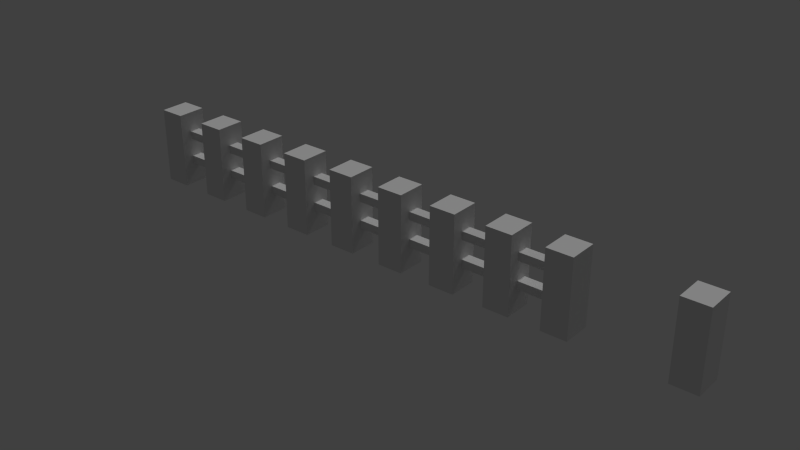 # Source: Fence0.blend  (saved by Blender 2.75.0; exported with 4.5.12 LTS)
import bpy
from mathutils import Matrix  # noqa: F401  (used for matrix-valued properties, if any)

bpy.ops.wm.read_factory_settings(use_empty=True)
scene = bpy.context.scene
scene.name = 'Scene'

# ---- collections
col_collection_1 = bpy.data.collections.new('Collection 1'); scene.collection.children.link(col_collection_1)

# ---- materials (node trees are filled in below, after node groups)
mat_material = bpy.data.materials.new('Material')
mat_material.alpha_threshold = 0.0
mat_material.use_transparent_shadow = False
mat_material.roughness = 0.5

# ---- material node trees

# ---- world
world_world = bpy.data.worlds.new('World'); scene.world = world_world
world_world.color = (0.05088, 0.05088, 0.05088)
world_world.use_sun_shadow = False
world_world.sun_shadow_jitter_overblur = 0.0
world_world.cycles.sampling_method = 'MANUAL'
world_world.cycles.sample_map_resolution = 256

# ---- lights
light_point = bpy.data.lights.new('Point', 'SUN')
light_point.transmission_factor = 0.0
light_point.angle = 0.1993
light_point.energy = 1.0
light_point.shadow_buffer_clip_start = 0.5
light_point.shadow_soft_size = 0.1
light_point.shadow_cascade_max_distance = 1000.0
light_point.cycles.use_multiple_importance_sampling = False

# ---- meshes
me_untitled_002 = bpy.data.meshes.new('Untitled.002')
me_untitled_002.from_pydata([(1.062, 1.382, 0.01353), (1.062, 1.382, -0.03517), (-1.801, 1.382, 0.01353), (-1.801, 1.382, -0.03517), (1.062, 0.9991, 0.01353), (1.062, 0.9991, -0.03517), (-1.801, 0.9991, -0.03517), (-1.801, 0.9991, 0.01353), (1.062, 2.632, 0.01353), (1.062, 2.632, -0.03517), (-1.801, 2.632, 0.01353), (-1.801, 2.632, -0.03517), (1.062, 2.249, 0.01353), (1.062, 2.249, -0.03517), (-1.801, 2.249, -0.03517), (-1.801, 2.249, 0.01353), (-0.07871, 3.563, -0.06665), (0.08171, 3.563, -0.06665), (-0.07871, -0.001767, -0.06665), (0.08171, -0.001767, -0.06665), (-0.07871, 3.563, 0.06665), (0.08171, 3.563, 0.06665), (0.08171, -0.001767, 0.06665), (-0.07871, -0.001767, 0.06665), (0.2768, 3.563, -0.06665), (0.4373, 3.563, -0.06665), (0.2768, -0.001767, -0.06665), (0.4373, -0.001767, -0.06665), (0.2768, 3.563, 0.06665), (0.4373, 3.563, 0.06665), (0.4373, -0.001767, 0.06665), (0.2768, -0.001767, 0.06665), (0.6324, 3.563, -0.06665), (0.7928, 3.563, -0.06665), (0.6324, -0.001767, -0.06665), (0.7928, -0.001767, -0.06665), (0.6324, 3.563, 0.06665), (0.7928, 3.563, 0.06665), (0.7928, -0.001767, 0.06665), (0.6324, -0.001767, 0.06665), (0.988, 3.563, -0.06665), (1.148, 3.563, -0.06665), (0.988, -0.001767, -0.06665), (1.148, -0.001767, -0.06665), (0.988, 3.563, 0.06665), (1.148, 3.563, 0.06665), (1.148, -0.001767, 0.06665), (0.988, -0.001767, 0.06665), (1.699, 3.563, -0.06665), (1.859, 3.563, -0.06665), (1.699, -0.001767, -0.06665), (1.859, -0.001767, -0.06665), (1.699, 3.563, 0.06665), (1.859, 3.563, 0.06665), (1.859, -0.001767, 0.06665), (1.699, -0.001767, 0.06665), (-0.4343, 3.563, -0.06665), (-0.2738, 3.563, -0.06665), (-0.4343, -0.001767, -0.06665), (-0.2738, -0.001767, -0.06665), (-0.4343, 3.563, 0.06665), (-0.2738, 3.563, 0.06665), (-0.2738, -0.001767, 0.06665), (-0.4343, -0.001767, 0.06665), (-0.7898, 3.563, -0.06665), (-0.6294, 3.563, -0.06665), (-0.7898, -0.001767, -0.06665), (-0.6294, -0.001767, -0.06665), (-0.7898, 3.563, 0.06665), (-0.6294, 3.563, 0.06665), (-0.6294, -0.001767, 0.06665), (-0.7898, -0.001767, 0.06665), (-1.145, 3.563, -0.06665), (-0.985, 3.563, -0.06665), (-1.145, -0.001767, -0.06665), (-0.985, -0.001767, -0.06665), (-1.145, 3.563, 0.06665), (-0.985, 3.563, 0.06665), (-0.985, -0.001767, 0.06665), (-1.145, -0.001767, 0.06665), (-1.501, 3.563, -0.06665), (-1.341, 3.563, -0.06665), (-1.501, -0.001767, -0.06665), (-1.341, -0.001767, -0.06665), (-1.501, 3.563, 0.06665), (-1.341, 3.563, 0.06665), (-1.341, -0.001767, 0.06665), (-1.501, -0.001767, 0.06665), (-1.856, 3.563, -0.06665), (-1.696, 3.563, -0.06665), (-1.856, -0.001767, -0.06665), (-1.696, -0.001767, -0.06665), (-1.856, 3.563, 0.06665), (-1.696, 3.563, 0.06665), (-1.696, -0.001767, 0.06665), (-1.856, -0.001767, 0.06665)], [], [(4, 7, 6, 5), (0, 1, 3, 2), (1, 5, 6, 3), (2, 7, 4, 0), (12, 15, 14, 13), (8, 9, 11, 10), (9, 13, 14, 11), (10, 15, 12, 8), (20, 23, 22, 21), (16, 17, 19, 18), (17, 21, 22, 19), (18, 23, 20, 16), (17, 16, 20, 21), (28, 31, 30, 29), (24, 25, 27, 26), (25, 29, 30, 27), (26, 31, 28, 24), (25, 24, 28, 29), (36, 39, 38, 37), (32, 33, 35, 34), (33, 37, 38, 35), (34, 39, 36, 32), (33, 32, 36, 37), (44, 47, 46, 45), (40, 41, 43, 42), (41, 45, 46, 43), (42, 47, 44, 40), (41, 40, 44, 45), (52, 55, 54, 53), (48, 49, 51, 50), (49, 53, 54, 51), (50, 55, 52, 48), (49, 48, 52, 53), (60, 63, 62, 61), (56, 57, 59, 58), (57, 61, 62, 59), (58, 63, 60, 56), (57, 56, 60, 61), (68, 71, 70, 69), (64, 65, 67, 66), (65, 69, 70, 67), (66, 71, 68, 64), (65, 64, 68, 69), (76, 79, 78, 77), (72, 73, 75, 74), (73, 77, 78, 75), (74, 79, 76, 72), (73, 72, 76, 77), (84, 87, 86, 85), (80, 81, 83, 82), (81, 85, 86, 83), (82, 87, 84, 80), (81, 80, 84, 85), (92, 95, 94, 93), (88, 89, 91, 90), (89, 93, 94, 91), (90, 95, 92, 88), (89, 88, 92, 93)])
me_untitled_002.polygons.foreach_set('use_smooth', [True] * 58)
_k = set([(0, 2), (1, 3), (4, 7), (5, 6), (8, 10), (9, 11), (12, 15), (13, 14), (16, 17), (16, 18), (16, 20), (17, 19), (17, 21), (20, 21), (20, 23), (21, 22), (24, 25), (24, 26), (24, 28), (25, 27), (25, 29), (28, 29), (28, 31), (29, 30), (32, 33), (32, 34), (32, 36), (33, 35), (33, 37), (36, 37), (36, 39), (37, 38), (40, 41), (40, 42), (40, 44), (41, 43), (41, 45), (44, 45), (44, 47), (45, 46), (48, 49), (48, 50), (48, 52), (49, 51), (49, 53), (52, 53), (52, 55), (53, 54), (56, 57), (56, 58), (56, 60), (57, 59), (57, 61), (60, 61), (60, 63), (61, 62), (64, 65), (64, 66), (64, 68), (65, 67), (65, 69), (68, 69), (68, 71), (69, 70), (72, 73), (72, 74), (72, 76), (73, 75), (73, 77), (76, 77), (76, 79), (77, 78), (80, 81), (80, 82), (80, 84), (81, 83), (81, 85), (84, 85), (84, 87), (85, 86), (88, 89), (88, 90), (88, 92), (89, 91), (89, 93), (92, 93), (92, 95), (93, 94)])
me_untitled_002.attributes.new('sharp_edge', 'BOOLEAN', 'EDGE').data.foreach_set('value', [ (min(e.vertices), max(e.vertices)) in _k for e in me_untitled_002.edges])
_uv = me_untitled_002.uv_layers.new(name='map1')
_uv.uv.foreach_set('vector', [1.0, 0.0, 0.0, 0.0, 0.0, 1.0, 1.0, 1.0, 1.0, 0.0, 1.0, 1.0, 0.0, 1.0, 0.0, 0.0, 1.0, 1.0, 1.0, 1.0, 0.0, 1.0, 0.0, 1.0, 0.0, 0.0, 0.0, 0.0, 1.0, 0.0, 1.0, 0.0, 1.0, 0.0, 0.0, 0.0, 0.0, 1.0, 1.0, 1.0, 1.0, 0.0, 1.0, 1.0, 0.0, 1.0, 0.0, 0.0, 1.0, 1.0, 1.0, 1.0, 0.0, 1.0, 0.0, 1.0, 0.0, 0.0, 0.0, 0.0, 1.0, 0.0, 1.0, 0.0, 0.5625, 0.0, 0.557, 0.1348, 0.5855, 0.1348, 0.6224, 0.0, 0.5625, 1.0, 0.6224, 1.0, 0.5855, 0.6111, 0.557, 0.6111, 0.6224, 1.0, 0.6224, 0.0, 0.5855, 0.1348, 0.5855, 0.6111, 0.557, 0.6111, 0.557, 0.1348, 0.5625, 0.0, 0.5625, 1.0, 0.6224, 1.0, 0.5625, 1.0, 0.5625, 0.0, 0.6224, 0.0, 0.5625, 0.0, 0.557, 0.1348, 0.5855, 0.1348, 0.6224, 0.0, 0.5625, 1.0, 0.6224, 1.0, 0.5855, 0.6111, 0.557, 0.6111, 0.6224, 1.0, 0.6224, 0.0, 0.5855, 0.1348, 0.5855, 0.6111, 0.557, 0.6111, 0.557, 0.1348, 0.5625, 0.0, 0.5625, 1.0, 0.6224, 1.0, 0.5625, 1.0, 0.5625, 0.0, 0.6224, 0.0, 0.5625, 0.0, 0.557, 0.1348, 0.5855, 0.1348, 0.6224, 0.0, 0.5625, 1.0, 0.6224, 1.0, 0.5855, 0.6111, 0.557, 0.6111, 0.6224, 1.0, 0.6224, 0.0, 0.5855, 0.1348, 0.5855, 0.6111, 0.557, 0.6111, 0.557, 0.1348, 0.5625, 0.0, 0.5625, 1.0, 0.6224, 1.0, 0.5625, 1.0, 0.5625, 0.0, 0.6224, 0.0, 0.5625, 0.0, 0.557, 0.1348, 0.5855, 0.1348, 0.6224, 0.0, 0.5625, 1.0, 0.6224, 1.0, 0.5855, 0.6111, 0.557, 0.6111, 0.6224, 1.0, 0.6224, 0.0, 0.5855, 0.1348, 0.5855, 0.6111, 0.557, 0.6111, 0.557, 0.1348, 0.5625, 0.0, 0.5625, 1.0, 0.6224, 1.0, 0.5625, 1.0, 0.5625, 0.0, 0.6224, 0.0, 0.5625, 0.0, 0.557, 0.1348, 0.5855, 0.1348, 0.6224, 0.0, 0.5625, 1.0, 0.6224, 1.0, 0.5855, 0.6111, 0.557, 0.6111, 0.6224, 1.0, 0.6224, 0.0, 0.5855, 0.1348, 0.5855, 0.6111, 0.557, 0.6111, 0.557, 0.1348, 0.5625, 0.0, 0.5625, 1.0, 0.6224, 1.0, 0.5625, 1.0, 0.5625, 0.0, 0.6224, 0.0, 0.5625, 0.0, 0.557, 0.1348, 0.5855, 0.1348, 0.6224, 0.0, 0.5625, 1.0, 0.6224, 1.0, 0.5855, 0.6111, 0.557, 0.6111, 0.6224, 1.0, 0.6224, 0.0, 0.5855, 0.1348, 0.5855, 0.6111, 0.557, 0.6111, 0.557, 0.1348, 0.5625, 0.0, 0.5625, 1.0, 0.6224, 1.0, 0.5625, 1.0, 0.5625, 0.0, 0.6224, 0.0, 0.5625, 0.0, 0.557, 0.1348, 0.5855, 0.1348, 0.6224, 0.0, 0.5625, 1.0, 0.6224, 1.0, 0.5855, 0.6111, 0.557, 0.6111, 0.6224, 1.0, 0.6224, 0.0, 0.5855, 0.1348, 0.5855, 0.6111, 0.557, 0.6111, 0.557, 0.1348, 0.5625, 0.0, 0.5625, 1.0, 0.6224, 1.0, 0.5625, 1.0, 0.5625, 0.0, 0.6224, 0.0, 0.5625, 0.0, 0.557, 0.1348, 0.5855, 0.1348, 0.6224, 0.0, 0.5625, 1.0, 0.6224, 1.0, 0.5855, 0.6111, 0.557, 0.6111, 0.6224, 1.0, 0.6224, 0.0, 0.5855, 0.1348, 0.5855, 0.6111, 0.557, 0.6111, 0.557, 0.1348, 0.5625, 0.0, 0.5625, 1.0, 0.6224, 1.0, 0.5625, 1.0, 0.5625, 0.0, 0.6224, 0.0, 0.5625, 0.0, 0.557, 0.1348, 0.5855, 0.1348, 0.6224, 0.0, 0.5625, 1.0, 0.6224, 1.0, 0.5855, 0.6111, 0.557, 0.6111, 0.6224, 1.0, 0.6224, 0.0, 0.5855, 0.1348, 0.5855, 0.6111, 0.557, 0.6111, 0.557, 0.1348, 0.5625, 0.0, 0.5625, 1.0, 0.6224, 1.0, 0.5625, 1.0, 0.5625, 0.0, 0.6224, 0.0, 0.5625, 0.0, 0.557, 0.1348, 0.5855, 0.1348, 0.6224, 0.0, 0.5625, 1.0, 0.6224, 1.0, 0.5855, 0.6111, 0.557, 0.6111, 0.6224, 1.0, 0.6224, 0.0, 0.5855, 0.1348, 0.5855, 0.6111, 0.557, 0.6111, 0.557, 0.1348, 0.5625, 0.0, 0.5625, 1.0, 0.6224, 1.0, 0.5625, 1.0, 0.5625, 0.0, 0.6224, 0.0])
me_untitled_002.materials.append(mat_material)
me_untitled_002.use_remesh_preserve_volume = False
me_untitled_002.use_remesh_preserve_attributes = False
me_untitled_002.use_mirror_vertex_groups = False
me_untitled_002.update()
me_untitled_002.normals_split_custom_set([tuple(v) for v in zip(*[iter([0.0, -1.0, -6.839e-06, 0.0, -1.0, -6.839e-06, 0.0, -1.0, -6.839e-06, 0.0, -1.0, -6.839e-06, 0.0, 1.0, 2.907e-05, 0.0, 1.0, 2.907e-05, 0.0, 1.0, 2.907e-05, 0.0, 1.0, 2.907e-05, 0.0, -1.948e-08, -1.0, 0.0, -1.948e-08, -1.0, 0.0, -1.948e-08, -1.0, 0.0, -1.948e-08, -1.0, 0.0, 1.461e-08, 1.0, 0.0, 1.461e-08, 1.0, 0.0, 1.461e-08, 1.0, 0.0, 1.461e-08, 1.0, 0.0, -1.0, -6.839e-06, 0.0, -1.0, -6.839e-06, 0.0, -1.0, -6.839e-06, 0.0, -1.0, -6.839e-06, 0.0, 1.0, 3.078e-05, 0.0, 1.0, 3.078e-05, 0.0, 1.0, 3.078e-05, 0.0, 1.0, 3.078e-05, 0.0, -1.948e-08, -1.0, 0.0, -1.948e-08, -1.0, 0.0, -1.948e-08, -1.0, 0.0, -1.948e-08, -1.0, 0.0, 1.461e-08, 1.0, 0.0, 1.461e-08, 1.0, 0.0, 1.461e-08, 1.0, 0.0, 1.461e-08, 1.0, 0.0, 0.0, 1.0, 0.0, 0.0, 1.0, 0.0, 0.0, 1.0, 0.0, 0.0, 1.0, 0.0, 0.0, -1.0, 0.0, 0.0, -1.0, 0.0, 0.0, -1.0, 0.0, 0.0, -1.0, 1.0, 0.0, 0.0, 1.0, 0.0, 0.0, 1.0, 0.0, 0.0, 1.0, 0.0, 0.0, -1.0, 0.0, 0.0, -1.0, 0.0, 0.0, -1.0, 0.0, 0.0, -1.0, 0.0, 0.0, 0.0, 1.0, 0.0, 0.0, 1.0, 0.0, 0.0, 1.0, 0.0, 0.0, 1.0, 0.0, 0.0, 0.0, 1.0, 0.0, 0.0, 1.0, 0.0, 0.0, 1.0, 0.0, 0.0, 1.0, 0.0, 0.0, -1.0, 0.0, 0.0, -1.0, 0.0, 0.0, -1.0, 0.0, 0.0, -1.0, 1.0, 0.0, 0.0, 1.0, 0.0, 0.0, 1.0, 0.0, 0.0, 1.0, 0.0, 0.0, -1.0, 0.0, 0.0, -1.0, 0.0, 0.0, -1.0, 0.0, 0.0, -1.0, 0.0, 0.0, 0.0, 1.0, 0.0, 0.0, 1.0, 0.0, 0.0, 1.0, 0.0, 0.0, 1.0, 0.0, 0.0, 0.0, 1.0, 0.0, 0.0, 1.0, 0.0, 0.0, 1.0, 0.0, 0.0, 1.0, 0.0, 0.0, -1.0, 0.0, 0.0, -1.0, 0.0, 0.0, -1.0, 0.0, 0.0, -1.0, 1.0, 0.0, 0.0, 1.0, 0.0, 0.0, 1.0, 0.0, 0.0, 1.0, 0.0, 0.0, -1.0, 0.0, 0.0, -1.0, 0.0, 0.0, -1.0, 0.0, 0.0, -1.0, 0.0, 0.0, 0.0, 1.0, 0.0, 0.0, 1.0, 0.0, 0.0, 1.0, 0.0, 0.0, 1.0, 0.0, 0.0, 0.0, 1.0, 0.0, 0.0, 1.0, 0.0, 0.0, 1.0, 0.0, 0.0, 1.0, 0.0, 0.0, -1.0, 0.0, 0.0, -1.0, 0.0, 0.0, -1.0, 0.0, 0.0, -1.0, 1.0, 0.0, 0.0, 1.0, 0.0, 0.0, 1.0, 0.0, 0.0, 1.0, 0.0, 0.0, -1.0, 0.0, 0.0, -1.0, 0.0, 0.0, -1.0, 0.0, 0.0, -1.0, 0.0, 0.0, 0.0, 1.0, 0.0, 0.0, 1.0, 0.0, 0.0, 1.0, 0.0, 0.0, 1.0, 0.0, 0.0, 0.0, 1.0, 0.0, 0.0, 1.0, 0.0, 0.0, 1.0, 0.0, 0.0, 1.0, 0.0, 0.0, -1.0, 0.0, 0.0, -1.0, 0.0, 0.0, -1.0, 0.0, 0.0, -1.0, 1.0, 0.0, 0.0, 1.0, 0.0, 0.0, 1.0, 0.0, 0.0, 1.0, 0.0, 0.0, -1.0, 0.0, 0.0, -1.0, 0.0, 0.0, -1.0, 0.0, 0.0, -1.0, 0.0, 0.0, 0.0, 1.0, 0.0, 0.0, 1.0, 0.0, 0.0, 1.0, 0.0, 0.0, 1.0, 0.0, 0.0, 0.0, 1.0, 0.0, 0.0, 1.0, 0.0, 0.0, 1.0, 0.0, 0.0, 1.0, 0.0, 0.0, -1.0, 0.0, 0.0, -1.0, 0.0, 0.0, -1.0, 0.0, 0.0, -1.0, 1.0, 0.0, 0.0, 1.0, 0.0, 0.0, 1.0, 0.0, 0.0, 1.0, 0.0, 0.0, -1.0, 0.0, 0.0, -1.0, 0.0, 0.0, -1.0, 0.0, 0.0, -1.0, 0.0, 0.0, 0.0, 1.0, 0.0, 0.0, 1.0, 0.0, 0.0, 1.0, 0.0, 0.0, 1.0, 0.0, 0.0, 0.0, 1.0, 0.0, 0.0, 1.0, 0.0, 0.0, 1.0, 0.0, 0.0, 1.0, 0.0, 0.0, -1.0, 0.0, 0.0, -1.0, 0.0, 0.0, -1.0, 0.0, 0.0, -1.0, 1.0, 0.0, 0.0, 1.0, 0.0, 0.0, 1.0, 0.0, 0.0, 1.0, 0.0, 0.0, -1.0, 0.0, 0.0, -1.0, 0.0, 0.0, -1.0, 0.0, 0.0, -1.0, 0.0, 0.0, 0.0, 1.0, 0.0, 0.0, 1.0, 0.0, 0.0, 1.0, 0.0, 0.0, 1.0, 0.0, 0.0, 0.0, 1.0, 0.0, 0.0, 1.0, 0.0, 0.0, 1.0, 0.0, 0.0, 1.0, 0.0, 0.0, -1.0, 0.0, 0.0, -1.0, 0.0, 0.0, -1.0, 0.0, 0.0, -1.0, 1.0, 0.0, 0.0, 1.0, 0.0, 0.0, 1.0, 0.0, 0.0, 1.0, 0.0, 0.0, -1.0, 0.0, 0.0, -1.0, 0.0, 0.0, -1.0, 0.0, 0.0, -1.0, 0.0, 0.0, 0.0, 1.0, 0.0, 0.0, 1.0, 0.0, 0.0, 1.0, 0.0, 0.0, 1.0, 0.0, 0.0, 0.0, 1.0, 0.0, 0.0, 1.0, 0.0, 0.0, 1.0, 0.0, 0.0, 1.0, 0.0, 0.0, -1.0, 0.0, 0.0, -1.0, 0.0, 0.0, -1.0, 0.0, 0.0, -1.0, 1.0, 0.0, 0.0, 1.0, 0.0, 0.0, 1.0, 0.0, 0.0, 1.0, 0.0, 0.0, -1.0, 0.0, 0.0, -1.0, 0.0, 0.0, -1.0, 0.0, 0.0, -1.0, 0.0, 0.0, 0.0, 1.0, 0.0, 0.0, 1.0, 0.0, 0.0, 1.0, 0.0, 0.0, 1.0, 0.0, 0.0, 0.0, 1.0, 0.0, 0.0, 1.0, 0.0, 0.0, 1.0, 0.0, 0.0, 1.0, 0.0, 0.0, -1.0, 0.0, 0.0, -1.0, 0.0, 0.0, -1.0, 0.0, 0.0, -1.0, 1.0, 0.0, 0.0, 1.0, 0.0, 0.0, 1.0, 0.0, 0.0, 1.0, 0.0, 0.0, -1.0, 0.0, 0.0, -1.0, 0.0, 0.0, -1.0, 0.0, 0.0, -1.0, 0.0, 0.0, 0.0, 1.0, 0.0, 0.0, 1.0, 0.0, 0.0, 1.0, 0.0, 0.0, 1.0, 0.0])] * 3)])

# ---- objects
ob_point = bpy.data.objects.new('Point', light_point)
ob_fence_short_mesh = bpy.data.objects.new('fence_short_mesh', me_untitled_002)

# ---- transforms, parenting, visibility, modifiers, constraints
ob_point.location = (0.174, 3.0, 2.248)
ob_point.rotation_euler = (5.498, 0.0, 0.0)
ob_point.lineart.crease_threshold = 0.0
ob_fence_short_mesh.location = (0.0, 0.0, 0.0)
ob_fence_short_mesh.rotation_euler = (1.571, 0.0, 0.0)
ob_fence_short_mesh.scale = (2.25, 0.3, 3.0)
ob_fence_short_mesh.color = (0.8, 0.8, 0.8, 1.0)
ob_fence_short_mesh.lineart.crease_threshold = 0.0

# ---- collection membership
col_collection_1.objects.link(ob_point)
col_collection_1.objects.link(ob_fence_short_mesh)

# ---- scene / render settings (as saved in the file)
scene.frame_start = 1; scene.frame_end = 250; scene.frame_set(1)
scene.render.engine = 'BLENDER_EEVEE_NEXT'
scene.render.resolution_percentage = 50
scene.render.dither_intensity = 0.0
scene.cycles.use_denoising = False
scene.cycles.samples = 10
scene.cycles.sampling_pattern = 'TABULATED_SOBOL'
scene.cycles.light_sampling_threshold = 0.0
scene.cycles.use_adaptive_sampling = False
scene.cycles.use_light_tree = False
scene.cycles.blur_glossy = 0.0
scene.cycles.pixel_filter_type = 'GAUSSIAN'
scene.cycles.sample_clamp_indirect = 0.0
scene.view_settings.view_transform = 'Standard'
bpy.context.view_layer.update()

# ---- added for rendering (the .blend has no active camera): camera
cam_auto = bpy.data.cameras.new('AutoCamera')
cam_auto.lens = 50.0
cam_auto.sensor_width = 36.0
cam_auto.clip_end = 1000.0
ob_auto_camera = bpy.data.objects.new('AutoCamera', cam_auto)
scene.collection.objects.link(ob_auto_camera)
ob_auto_camera.location = (7.81094, -9.36907, 6.78025)
ob_auto_camera.rotation_euler = (1.09748, -7.21219e-08, 0.694738)
scene.camera = ob_auto_camera
bpy.context.view_layer.update()
